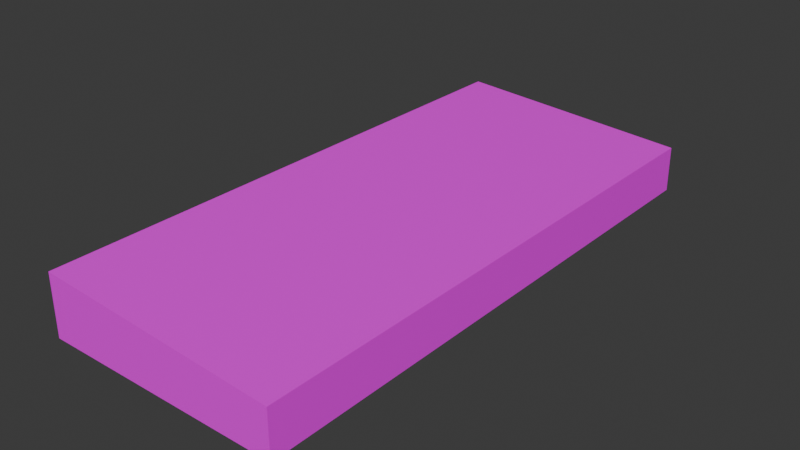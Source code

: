 # Source: keyboard.blend  (saved by Blender 4.5.90; exported with 4.5.12 LTS)
import bpy
from mathutils import Matrix  # noqa: F401  (used for matrix-valued properties, if any)

bpy.ops.wm.read_factory_settings(use_empty=True)
scene = bpy.context.scene
scene.name = 'Scene'

# ---- collections
col_collection = bpy.data.collections.new('Collection'); scene.collection.children.link(col_collection)

# ---- images (referenced by path relative to the original .blend; pixels are not part of the script)
import os
ASSET_DIR = os.environ.get("B2B_ASSET_DIR", "")  # directory of the original .blend (textures are referenced by path, not embedded)
HERE = os.path.dirname(os.path.abspath(__file__))  # packed textures are extracted next to this script under _unpacked/

def load_image(name, relpath, width, height, colorspace="sRGB"):
    """Load a texture the original file referenced (path relative to the .blend, or extracted next to this script)."""
    p = next((c for c in (os.path.join(HERE, relpath), os.path.join(ASSET_DIR, relpath)) if relpath and os.path.exists(c)), "")
    if p:
        img = bpy.data.images.load(p, check_existing=True)
        img.name = name
    else:  # same state as the original file: an image datablock whose file is absent (Cycles renders it pink)
        img = bpy.data.images.new(name, width, height)
        img.source = "FILE"
        img.filepath = "//" + (relpath or name)
    img.colorspace_settings.name = colorspace
    return img
img_keyboard_png = load_image('keyboard.png', 'keyboard.png', 1024, 1024, 'sRGB')

# ---- materials (node trees are filled in below, after node groups)
mat_material = bpy.data.materials.new('Material')
mat_material.alpha_threshold = 0.0
mat_material.roughness = 0.5
mat_material.line_color = (0.0, 0.0, 0.0, 1.0)

# ---- material node trees
mat_material.use_nodes = True; mat_material.node_tree.nodes.clear()
_N = mat_material.node_tree.nodes; _L = mat_material.node_tree.links
n0 = _N.new('ShaderNodeOutputMaterial'); n0.name = 'Material Output'; n0.location = (200, 100)
n1 = _N.new('ShaderNodeBsdfPrincipled'); n1.name = 'Principled BSDF'; n1.location = (-200, 100)
n1.inputs[3].default_value = 1.45
n2 = _N.new('ShaderNodeTexImage'); n2.name = 'Image Texture'; n2.location = (-490, 71)
n2.image = img_keyboard_png
n2.interpolation = 'Closest'
_L.new(n1.outputs[0], n0.inputs[0])
_L.new(n2.outputs[0], n1.inputs[0])
n0.is_active_output = True

# ---- world
world_world = bpy.data.worlds.new('World'); scene.world = world_world
world_world.use_nodes = True; world_world.node_tree.nodes.clear()
_N = world_world.node_tree.nodes; _L = world_world.node_tree.links
n0 = _N.new('ShaderNodeOutputWorld'); n0.name = 'World Output'; n0.location = (200, 100)
n1 = _N.new('ShaderNodeBackground'); n1.name = 'Background'; n1.location = (-200, 100)
n1.inputs[0].default_value = (0.05088, 0.05088, 0.05088, 1.0)
_L.new(n1.outputs[0], n0.inputs[0])
n0.is_active_output = True
world_world.color = (0.05088, 0.05088, 0.05088)
world_world.sun_shadow_jitter_overblur = 0.0

# ---- meshes
me_cube = bpy.data.meshes.new('Cube')
me_cube.from_pydata([(0.1048, 0.2451, 0.01694), (0.105, 0.2451, -0.02349), (0.1048, -0.2451, 0.01694), (0.105, -0.2451, -0.02349), (-0.1048, 0.2451, 0.03005), (-0.105, 0.2451, -0.02349), (-0.1048, -0.2451, 0.03005), (-0.105, -0.2451, -0.02349)], [], [(0, 4, 6, 2), (3, 2, 6, 7), (7, 6, 4, 5), (5, 1, 3, 7), (1, 0, 2, 3), (5, 4, 0, 1)])
_uv = me_cube.uv_layers.new(name='UVMap')
_uv.uv.foreach_set('vector', [0.9893, 0.2835, 0.9964, 0.6977, 0.0008822, 0.6961, 0.001551, 0.2849, 0.9104, 0.05283, 0.91, 0.09989, 0.666, 0.1142, 0.666, 0.0519, 0.9839, 0.1774, 0.9839, 0.2397, 0.4135, 0.2397, 0.4135, 0.1774, 0.9839, 0.02319, 0.9839, 0.2676, 0.4135, 0.2676, 0.4135, 0.02319, 0.9839, 0.1223, 0.9839, 0.1693, 0.4135, 0.1693, 0.4135, 0.1223, 0.4135, 0.1142, 0.4137, 0.0519, 0.6577, 0.06715, 0.6579, 0.1142])
me_cube.materials.append(mat_material)
me_cube.use_mirror_vertex_groups = False
me_cube.update()

# ---- objects
ob_cube = bpy.data.objects.new('Cube', me_cube)

# ---- transforms, parenting, visibility, modifiers, constraints
ob_cube.location = (0.0, 0.0, 0.0)
ob_cube.lock_rotations_4d = False
ob_cube.empty_display_type = 'ARROWS'
ob_cube.lineart.crease_threshold = 0.0

# ---- collection membership
col_collection.objects.link(ob_cube)

# ---- scene / render settings (as saved in the file)
scene.frame_start = 1; scene.frame_end = 250; scene.frame_set(1)
scene.render.engine = 'BLENDER_EEVEE_NEXT'
bpy.context.view_layer.update()

# ---- added for rendering (the .blend has no active camera and no usable light): camera, sun
cam_auto = bpy.data.cameras.new('AutoCamera')
cam_auto.lens = 50.0
cam_auto.sensor_width = 36.0
cam_auto.clip_end = 1000.0
ob_auto_camera = bpy.data.objects.new('AutoCamera', cam_auto)
scene.collection.objects.link(ob_auto_camera)
ob_auto_camera.location = (0.49593, -0.595116, 0.400019)
ob_auto_camera.rotation_euler = (1.09748, -7.21219e-08, 0.694738)
scene.camera = ob_auto_camera
light_auto_sun = bpy.data.lights.new('AutoSun', 'SUN')
light_auto_sun.energy = 3.0
light_auto_sun.angle = 0.0523599
ob_auto_sun = bpy.data.objects.new('AutoSun', light_auto_sun)
scene.collection.objects.link(ob_auto_sun)
ob_auto_sun.rotation_euler = (0.872665, 0.174533, 0.523599)
bpy.context.view_layer.update()

